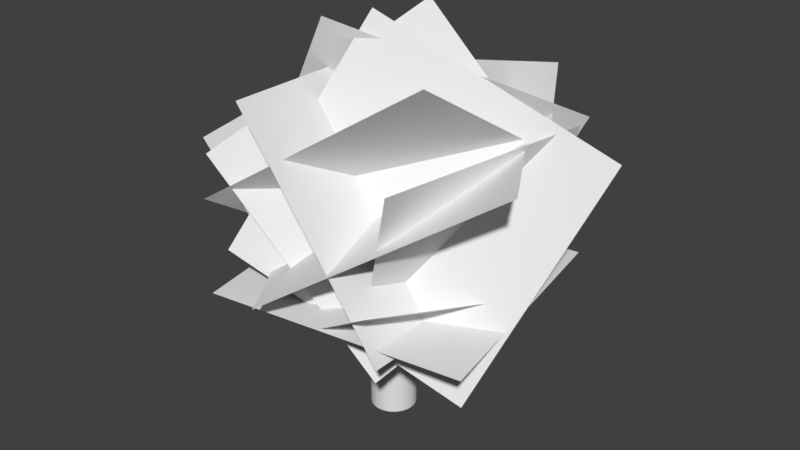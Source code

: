 # Source: Ireland_Maple_Trunk.blend  (saved by Blender 2.78.0; exported with 4.5.12 LTS)
import bpy
from mathutils import Matrix  # noqa: F401  (used for matrix-valued properties, if any)

bpy.ops.wm.read_factory_settings(use_empty=True)
scene = bpy.context.scene
scene.name = 'Scene'

# ---- collections
col_collection_1 = bpy.data.collections.new('Collection 1'); scene.collection.children.link(col_collection_1)

# ---- world
world_world = bpy.data.worlds.new('World'); scene.world = world_world
world_world.color = (0.05088, 0.05088, 0.05088)
world_world.use_sun_shadow = False
world_world.sun_shadow_jitter_overblur = 0.0
world_world.cycles.sampling_method = 'MANUAL'

# ---- meshes
me_plane_010 = bpy.data.meshes.new('Plane.010')
me_plane_010.from_pydata([(-1.0, -1.0, 0.0), (1.0, -1.0, 0.0), (-1.0, 1.0, 0.0), (1.0, 1.0, 0.0)], [], [(0, 1, 3, 2)])
_uv = me_plane_010.uv_layers.new(name='UVMap')
_uv.uv.foreach_set('vector', [0.0001, 9.998e-05, 0.9999, 9.998e-05, 0.9999, 0.9999, 9.998e-05, 0.9999])
me_plane_010.use_remesh_preserve_volume = False
me_plane_010.use_remesh_preserve_attributes = False
me_plane_010.use_mirror_vertex_groups = False
me_plane_010.update()
me_plane_009 = bpy.data.meshes.new('Plane.009')
me_plane_009.from_pydata([(-1.0, -1.0, 0.0), (1.0, -1.0, 0.0), (-1.0, 1.0, 0.0), (1.0, 1.0, 0.0)], [], [(0, 1, 3, 2)])
_uv = me_plane_009.uv_layers.new(name='UVMap')
_uv.uv.foreach_set('vector', [0.0001, 9.998e-05, 0.9999, 9.998e-05, 0.9999, 0.9999, 9.998e-05, 0.9999])
me_plane_009.use_remesh_preserve_volume = False
me_plane_009.use_remesh_preserve_attributes = False
me_plane_009.use_mirror_vertex_groups = False
me_plane_009.update()
me_plane_008 = bpy.data.meshes.new('Plane.008')
me_plane_008.from_pydata([(-1.0, -1.0, 0.0), (1.0, -1.0, 0.0), (-1.0, 1.0, 0.0), (1.0, 1.0, 0.0)], [], [(0, 1, 3, 2)])
_uv = me_plane_008.uv_layers.new(name='UVMap')
_uv.uv.foreach_set('vector', [0.0001, 9.998e-05, 0.9999, 9.998e-05, 0.9999, 0.9999, 9.998e-05, 0.9999])
me_plane_008.use_remesh_preserve_volume = False
me_plane_008.use_remesh_preserve_attributes = False
me_plane_008.use_mirror_vertex_groups = False
me_plane_008.update()
me_plane_007 = bpy.data.meshes.new('Plane.007')
me_plane_007.from_pydata([(-1.0, -1.0, 0.0), (1.0, -1.0, 0.0), (-1.0, 1.0, 0.0), (1.0, 1.0, 0.0)], [], [(0, 1, 3, 2)])
_uv = me_plane_007.uv_layers.new(name='UVMap')
_uv.uv.foreach_set('vector', [0.0001, 9.998e-05, 0.9999, 9.998e-05, 0.9999, 0.9999, 9.998e-05, 0.9999])
me_plane_007.use_remesh_preserve_volume = False
me_plane_007.use_remesh_preserve_attributes = False
me_plane_007.use_mirror_vertex_groups = False
me_plane_007.update()
me_plane_006 = bpy.data.meshes.new('Plane.006')
me_plane_006.from_pydata([(-1.0, -1.0, 0.0), (1.0, -1.0, 0.0), (-1.0, 1.0, 0.0), (1.0, 1.0, 0.0)], [], [(0, 1, 3, 2)])
_uv = me_plane_006.uv_layers.new(name='UVMap')
_uv.uv.foreach_set('vector', [0.0001, 9.998e-05, 0.9999, 9.998e-05, 0.9999, 0.9999, 9.998e-05, 0.9999])
me_plane_006.use_remesh_preserve_volume = False
me_plane_006.use_remesh_preserve_attributes = False
me_plane_006.use_mirror_vertex_groups = False
me_plane_006.update()
me_plane_005 = bpy.data.meshes.new('Plane.005')
me_plane_005.from_pydata([(-1.0, -1.0, 0.0), (1.0, -1.0, 0.0), (-1.0, 1.0, 0.0), (1.0, 1.0, 0.0)], [], [(0, 1, 3, 2)])
_uv = me_plane_005.uv_layers.new(name='UVMap')
_uv.uv.foreach_set('vector', [0.0001, 9.998e-05, 0.9999, 9.998e-05, 0.9999, 0.9999, 9.998e-05, 0.9999])
me_plane_005.use_remesh_preserve_volume = False
me_plane_005.use_remesh_preserve_attributes = False
me_plane_005.use_mirror_vertex_groups = False
me_plane_005.update()
me_plane_004 = bpy.data.meshes.new('Plane.004')
me_plane_004.from_pydata([(-1.0, -1.0, 0.0), (1.0, -1.0, 0.0), (-1.0, 1.0, 0.0), (1.0, 1.0, 0.0)], [], [(0, 1, 3, 2)])
_uv = me_plane_004.uv_layers.new(name='UVMap')
_uv.uv.foreach_set('vector', [0.006421, 0.01228, 0.9936, 0.01228, 0.9936, 0.9994, 0.006421, 0.9994])
me_plane_004.use_remesh_preserve_volume = False
me_plane_004.use_remesh_preserve_attributes = False
me_plane_004.use_mirror_vertex_groups = False
me_plane_004.update()
me_plane_003 = bpy.data.meshes.new('Plane.003')
me_plane_003.from_pydata([(-1.0, -1.0, 0.0), (1.0, -1.0, 0.0), (-1.0, 1.0, 0.0), (1.0, 1.0, 0.0)], [], [(0, 1, 3, 2)])
_uv = me_plane_003.uv_layers.new(name='UVMap')
_uv.uv.foreach_set('vector', [0.0001, 9.998e-05, 0.9999, 9.998e-05, 0.9999, 0.9999, 9.998e-05, 0.9999])
me_plane_003.use_remesh_preserve_volume = False
me_plane_003.use_remesh_preserve_attributes = False
me_plane_003.use_mirror_vertex_groups = False
me_plane_003.update()
me_plane_002 = bpy.data.meshes.new('Plane.002')
me_plane_002.from_pydata([(-1.0, -1.0, 0.0), (1.0, -1.0, 0.0), (-1.0, 1.0, 0.0), (1.0, 1.0, 0.0)], [], [(0, 1, 3, 2)])
_uv = me_plane_002.uv_layers.new(name='UVMap')
_uv.uv.foreach_set('vector', [0.0001, 9.998e-05, 0.9999, 9.998e-05, 0.9999, 0.9999, 9.998e-05, 0.9999])
me_plane_002.use_remesh_preserve_volume = False
me_plane_002.use_remesh_preserve_attributes = False
me_plane_002.use_mirror_vertex_groups = False
me_plane_002.update()
me_plane_001 = bpy.data.meshes.new('Plane.001')
me_plane_001.from_pydata([(-1.0, -1.0, 0.0), (1.0, -1.0, 0.0), (-1.0, 1.0, 0.0), (1.0, 1.0, 0.0)], [], [(0, 1, 3, 2)])
_uv = me_plane_001.uv_layers.new(name='UVMap')
_uv.uv.foreach_set('vector', [0.0001, 9.998e-05, 0.9999, 9.998e-05, 0.9999, 0.9999, 9.998e-05, 0.9999])
me_plane_001.use_remesh_preserve_volume = False
me_plane_001.use_remesh_preserve_attributes = False
me_plane_001.use_mirror_vertex_groups = False
me_plane_001.update()
me_plane = bpy.data.meshes.new('Plane')
me_plane.from_pydata([(-1.0, -1.0, 0.0), (1.0, -1.0, 0.0), (-1.0, 1.0, 0.0), (1.0, 1.0, 0.0)], [], [(0, 1, 3, 2)])
_uv = me_plane.uv_layers.new(name='UVMap')
_uv.uv.foreach_set('vector', [0.0001, 9.998e-05, 0.9999, 9.998e-05, 0.9999, 0.9999, 9.998e-05, 0.9999])
me_plane.use_remesh_preserve_volume = False
me_plane.use_remesh_preserve_attributes = False
me_plane.use_mirror_vertex_groups = False
me_plane.update()
me_cylinder = bpy.data.meshes.new('Cylinder')
me_cylinder.from_pydata([(0.06496, 0.5718, 0.7508), (0.06496, 0.5718, 3.219), (0.1475, 0.5637, 0.7508), (0.1475, 0.5637, 3.219), (0.2269, 0.5396, 0.7508), (0.2269, 0.5396, 3.219), (0.3, 0.5005, 0.7508), (0.3, 0.5005, 3.219), (0.3641, 0.4479, 0.7508), (0.3641, 0.4479, 3.219), (0.4167, 0.3838, 0.7508), (0.4167, 0.3838, 3.219), (0.4558, 0.3107, 0.7508), (0.4558, 0.3107, 3.219), (0.4799, 0.2313, 0.7508), (0.4799, 0.2313, 3.219), (0.488, 0.1488, 0.7508), (0.488, 0.1488, 3.219), (0.4799, 0.06623, 0.7508), (0.4799, 0.06623, 3.219), (0.4558, -0.01314, 0.7508), (0.4558, -0.01314, 3.219), (0.4167, -0.08628, 0.7508), (0.4167, -0.08628, 3.219), (0.3641, -0.1504, 0.7508), (0.3641, -0.1504, 3.219), (0.3, -0.203, 0.7508), (0.3, -0.203, 3.219), (0.2269, -0.2421, 0.7508), (0.2269, -0.2421, 3.219), (0.1475, -0.2662, 0.7508), (0.1475, -0.2662, 3.219), (0.06496, -0.2743, 0.7508), (0.06496, -0.2743, 3.219), (-0.01757, -0.2662, 0.7508), (-0.01757, -0.2662, 3.219), (-0.09694, -0.2421, 0.7508), (-0.09694, -0.2421, 3.219), (-0.1701, -0.203, 0.7508), (-0.1701, -0.203, 3.219), (-0.2342, -0.1504, 0.7508), (-0.2342, -0.1504, 3.219), (-0.2868, -0.08628, 0.7508), (-0.2868, -0.08628, 3.219), (-0.3259, -0.01314, 0.7508), (-0.3259, -0.01314, 3.219), (-0.35, 0.06623, 0.7508), (-0.35, 0.06623, 3.219), (-0.3581, 0.1488, 0.7508), (-0.3581, 0.1488, 3.219), (-0.35, 0.2313, 0.7508), (-0.35, 0.2313, 3.219), (-0.3259, 0.3107, 0.7508), (-0.3259, 0.3107, 3.219), (-0.2868, 0.3838, 0.7508), (-0.2868, 0.3838, 3.219), (-0.2342, 0.4479, 0.7508), (-0.2342, 0.4479, 3.219), (-0.1701, 0.5005, 0.7508), (-0.1701, 0.5005, 3.219), (-0.09694, 0.5396, 0.7508), (-0.09694, 0.5396, 3.219), (-0.01757, 0.5637, 0.7508), (-0.01757, 0.5637, 3.219), (0.06496, 0.5718, -0.0953), (0.1475, 0.5637, -0.0953), (0.2269, 0.5396, -0.0953), (0.3, 0.5005, -0.0953), (0.3641, 0.4479, -0.0953), (0.4167, 0.3838, -0.0953), (0.4558, 0.3107, -0.0953), (0.4799, 0.2313, -0.0953), (0.488, 0.1488, -0.0953), (0.4799, 0.06623, -0.0953), (0.4558, -0.01314, -0.0953), (0.4167, -0.08628, -0.0953), (0.3641, -0.1504, -0.0953), (0.3, -0.203, -0.0953), (0.2269, -0.2421, -0.0953), (0.1475, -0.2662, -0.0953), (0.06496, -0.2743, -0.0953), (-0.01757, -0.2662, -0.0953), (-0.09694, -0.2421, -0.0953), (-0.1701, -0.203, -0.0953), (-0.2342, -0.1504, -0.0953), (-0.2868, -0.08628, -0.0953), (-0.3259, -0.01314, -0.0953), (-0.35, 0.06623, -0.0953), (-0.3581, 0.1488, -0.0953), (-0.35, 0.2313, -0.0953), (-0.3259, 0.3107, -0.0953), (-0.2868, 0.3838, -0.0953), (-0.2342, 0.4479, -0.0953), (-0.1701, 0.5005, -0.0953), (-0.09694, 0.5396, -0.0953), (-0.01757, 0.5637, -0.0953), (0.06496, 0.816, 2.914), (0.06496, 2.083, 3.564), (0.1126, 0.8139, 2.918), (0.1126, 2.081, 3.569), (0.1584, 0.8075, 2.93), (0.1584, 2.075, 3.581), (0.2006, 0.7972, 2.95), (0.2006, 2.065, 3.601), (0.2376, 0.7833, 2.977), (0.2376, 2.051, 3.628), (0.268, 0.7664, 3.01), (0.268, 2.034, 3.661), (0.2906, 0.7472, 3.048), (0.2906, 2.014, 3.699), (0.3045, 0.7262, 3.089), (0.3045, 1.994, 3.739), (0.3091, 0.7045, 3.131), (0.3091, 1.972, 3.782), (0.3045, 0.6827, 3.173), (0.3045, 1.95, 3.824), (0.2906, 0.6618, 3.214), (0.2906, 1.929, 3.865), (0.268, 0.6425, 3.252), (0.268, 1.91, 3.902), (0.2376, 0.6256, 3.285), (0.2376, 1.893, 3.935), (0.2006, 0.6117, 3.312), (0.2006, 1.879, 3.962), (0.1584, 0.6014, 3.332), (0.1584, 1.869, 3.982), (0.1126, 0.5951, 3.344), (0.1126, 1.862, 3.995), (0.06496, 0.5929, 3.348), (0.06496, 1.86, 3.999), (0.01732, 0.5951, 3.344), (0.01732, 1.862, 3.995), (-0.02848, 0.6014, 3.332), (-0.02848, 1.869, 3.982), (-0.0707, 0.6117, 3.312), (-0.0707, 1.879, 3.962), (-0.1077, 0.6256, 3.285), (-0.1077, 1.893, 3.935), (-0.1381, 0.6425, 3.252), (-0.1381, 1.91, 3.902), (-0.1606, 0.6618, 3.214), (-0.1606, 1.929, 3.865), (-0.1745, 0.6827, 3.173), (-0.1745, 1.95, 3.824), (-0.1792, 0.7045, 3.131), (-0.1792, 1.972, 3.782), (-0.1745, 0.7262, 3.089), (-0.1745, 1.994, 3.739), (-0.1606, 0.7472, 3.048), (-0.1606, 2.014, 3.699), (-0.1381, 0.7664, 3.01), (-0.1381, 2.034, 3.661), (-0.1077, 0.7833, 2.977), (-0.1077, 2.051, 3.628), (-0.0707, 0.7972, 2.95), (-0.0707, 2.065, 3.601), (-0.02848, 0.8075, 2.93), (-0.02848, 2.075, 3.581), (0.01732, 0.8139, 2.918), (0.01732, 2.081, 3.569), (0.06496, 0.3816, 2.691), (0.1126, 0.3794, 2.695), (0.1584, 0.3731, 2.707), (0.2006, 0.3628, 2.727), (0.2376, 0.3489, 2.754), (0.268, 0.332, 2.787), (0.2906, 0.3127, 2.825), (0.3045, 0.2918, 2.865), (0.3091, 0.27, 2.908), (0.3045, 0.2483, 2.95), (0.2906, 0.2273, 2.991), (0.268, 0.2081, 3.029), (0.2376, 0.1912, 3.061), (0.2006, 0.1773, 3.088), (0.1584, 0.167, 3.109), (0.1126, 0.1606, 3.121), (0.06496, 0.1585, 3.125), (0.01732, 0.1606, 3.121), (-0.02848, 0.167, 3.109), (-0.0707, 0.1773, 3.088), (-0.1077, 0.1912, 3.061), (-0.1381, 0.2081, 3.029), (-0.1606, 0.2273, 2.991), (-0.1745, 0.2483, 2.95), (-0.1792, 0.27, 2.908), (-0.1745, 0.2918, 2.865), (-0.1606, 0.3127, 2.825), (-0.1381, 0.332, 2.787), (-0.1077, 0.3489, 2.754), (-0.0707, 0.3628, 2.727), (-0.02848, 0.3731, 2.707), (0.01732, 0.3794, 2.695), (0.4322, 1.765, 3.61), (1.065, 1.899, 3.942), (0.4362, 1.741, 3.612), (1.069, 1.875, 3.944), (0.4378, 1.718, 3.618), (1.071, 1.852, 3.95), (0.4371, 1.696, 3.628), (1.07, 1.829, 3.961), (0.4341, 1.676, 3.642), (1.067, 1.81, 3.975), (0.4289, 1.659, 3.659), (1.062, 1.793, 3.991), (0.4216, 1.645, 3.678), (1.055, 1.779, 4.011), (0.4126, 1.636, 3.699), (1.046, 1.77, 4.031), (0.4023, 1.632, 3.721), (1.035, 1.765, 4.053), (0.3909, 1.632, 3.742), (1.024, 1.766, 4.075), (0.379, 1.636, 3.763), (1.012, 1.77, 4.095), (0.367, 1.646, 3.782), (1.0, 1.779, 4.115), (0.3553, 1.659, 3.799), (0.9885, 1.793, 4.131), (0.3445, 1.676, 3.813), (0.9776, 1.81, 4.145), (0.3349, 1.696, 3.823), (0.968, 1.83, 4.155), (0.3268, 1.718, 3.829), (0.96, 1.852, 4.162), (0.3207, 1.742, 3.832), (0.9539, 1.876, 4.164), (0.3168, 1.766, 3.829), (0.95, 1.9, 4.162), (0.3151, 1.789, 3.823), (0.9483, 1.923, 4.155), (0.3158, 1.812, 3.813), (0.949, 1.945, 4.145), (0.3188, 1.831, 3.799), (0.952, 1.965, 4.131), (0.3241, 1.848, 3.782), (0.9572, 1.982, 4.115), (0.3313, 1.862, 3.763), (0.9645, 1.996, 4.095), (0.3403, 1.871, 3.742), (0.9735, 2.005, 4.075), (0.3507, 1.876, 3.721), (0.9838, 2.009, 4.053), (0.362, 1.876, 3.699), (0.9952, 2.009, 4.031), (0.374, 1.871, 3.678), (1.007, 2.005, 4.011), (0.386, 1.862, 3.659), (1.019, 1.995, 3.991), (0.3976, 1.848, 3.642), (1.031, 1.982, 3.975), (0.4085, 1.831, 3.628), (1.042, 1.965, 3.961), (0.4181, 1.811, 3.618), (1.051, 1.945, 3.95), (0.4261, 1.789, 3.612), (1.059, 1.923, 3.944), (0.2151, 1.719, 3.496), (0.2191, 1.695, 3.498), (0.2208, 1.672, 3.504), (0.2201, 1.65, 3.515), (0.2171, 1.63, 3.528), (0.2118, 1.613, 3.545), (0.2046, 1.599, 3.564), (0.1956, 1.59, 3.585), (0.1852, 1.586, 3.607), (0.1738, 1.586, 3.628), (0.1619, 1.59, 3.649), (0.1499, 1.6, 3.668), (0.1383, 1.613, 3.685), (0.1274, 1.63, 3.699), (0.1178, 1.65, 3.709), (0.1098, 1.672, 3.716), (0.1037, 1.696, 3.718), (0.09973, 1.72, 3.716), (0.09806, 1.743, 3.709), (0.09875, 1.766, 3.699), (0.1018, 1.786, 3.685), (0.107, 1.803, 3.668), (0.1143, 1.816, 3.649), (0.1232, 1.825, 3.628), (0.1336, 1.83, 3.607), (0.145, 1.83, 3.585), (0.1569, 1.825, 3.564), (0.1689, 1.816, 3.545), (0.1806, 1.802, 3.528), (0.1914, 1.785, 3.515), (0.201, 1.765, 3.504), (0.209, 1.743, 3.498), (0.3608, -0.4409, 2.0), (0.9759, -1.117, 2.469), (0.3344, -0.4628, 2.003), (0.9495, -1.139, 2.472), (0.3069, -0.4817, 2.012), (0.922, -1.157, 2.481), (0.2794, -0.4967, 2.026), (0.8945, -1.172, 2.495), (0.2529, -0.5072, 2.046), (0.868, -1.183, 2.515), (0.2285, -0.513, 2.069), (0.8436, -1.189, 2.538), (0.2071, -0.5136, 2.096), (0.8222, -1.189, 2.566), (0.1896, -0.5092, 2.126), (0.8046, -1.185, 2.595), (0.1765, -0.4999, 2.156), (0.7916, -1.176, 2.625), (0.1684, -0.486, 2.187), (0.7835, -1.162, 2.656), (0.1657, -0.4681, 2.216), (0.7808, -1.144, 2.685), (0.1684, -0.4469, 2.243), (0.7834, -1.123, 2.712), (0.1764, -0.4231, 2.267), (0.7914, -1.099, 2.736), (0.1893, -0.3978, 2.287), (0.8044, -1.073, 2.756), (0.2069, -0.3718, 2.301), (0.8219, -1.047, 2.77), (0.2282, -0.3462, 2.31), (0.8433, -1.022, 2.779), (0.2526, -0.3219, 2.313), (0.8676, -0.9976, 2.782), (0.279, -0.2999, 2.31), (0.8941, -0.9756, 2.779), (0.3065, -0.2811, 2.301), (0.9216, -0.9568, 2.77), (0.334, -0.2661, 2.287), (0.9491, -0.9418, 2.756), (0.3605, -0.2555, 2.267), (0.9755, -0.9312, 2.736), (0.3849, -0.2498, 2.243), (0.9999, -0.9255, 2.712), (0.4063, -0.2491, 2.216), (1.021, -0.9248, 2.685), (0.4238, -0.2535, 2.187), (1.039, -0.9292, 2.656), (0.4369, -0.2629, 2.156), (1.052, -0.9385, 2.625), (0.4449, -0.2768, 2.126), (1.06, -0.9524, 2.595), (0.4477, -0.2947, 2.096), (1.063, -0.9703, 2.566), (0.445, -0.3159, 2.069), (1.06, -0.9916, 2.538), (0.437, -0.3396, 2.046), (1.052, -1.015, 2.515), (0.424, -0.365, 2.026), (1.039, -1.041, 2.495), (0.4065, -0.391, 2.012), (1.022, -1.067, 2.481), (0.3852, -0.4166, 2.003), (1.0, -1.092, 2.472), (0.15, -0.2092, 1.839), (0.1235, -0.2312, 1.842), (0.09603, -0.2501, 1.851), (0.06852, -0.265, 1.865), (0.04206, -0.2756, 1.885), (0.01766, -0.2813, 1.908), (-0.003727, -0.282, 1.936), (-0.02129, -0.2776, 1.965), (-0.03435, -0.2683, 1.995), (-0.04241, -0.2544, 2.026), (-0.04516, -0.2365, 2.055), (-0.04249, -0.2153, 2.082), (-0.0345, -0.1915, 2.106), (-0.02151, -0.1662, 2.126), (-0.004, -0.1402, 2.14), (0.01734, -0.1146, 2.149), (0.0417, -0.09029, 2.152), (0.06814, -0.06831, 2.149), (0.09564, -0.04946, 2.14), (0.1232, -0.03447, 2.126), (0.1496, -0.02391, 2.106), (0.174, -0.01818, 2.082), (0.1954, -0.01751, 2.055), (0.213, -0.02192, 2.026), (0.226, -0.03125, 1.995), (0.2341, -0.04512, 1.965), (0.2368, -0.06302, 1.936), (0.2342, -0.08426, 1.908), (0.2262, -0.108, 1.885), (0.2132, -0.1334, 1.865), (0.1957, -0.1593, 1.851), (0.1743, -0.185, 1.842), (-0.3095, -0.278, 3.485), (-0.6915, -1.179, 3.798), (-0.2777, -0.2912, 3.486), (-0.6596, -1.192, 3.799), (-0.247, -0.3061, 3.48), (-0.629, -1.207, 3.793), (-0.2189, -0.3222, 3.468), (-0.6008, -1.223, 3.781), (-0.1942, -0.3388, 3.451), (-0.5761, -1.239, 3.764), (-0.174, -0.3552, 3.428), (-0.5559, -1.256, 3.741), (-0.159, -0.3709, 3.401), (-0.541, -1.272, 3.714), (-0.1499, -0.3852, 3.371), (-0.5318, -1.286, 3.684), (-0.1469, -0.3976, 3.339), (-0.5289, -1.298, 3.652), (-0.1502, -0.4076, 3.306), (-0.5322, -1.308, 3.619), (-0.1597, -0.4148, 3.274), (-0.5416, -1.316, 3.587), (-0.1749, -0.419, 3.243), (-0.5569, -1.32, 3.556), (-0.1954, -0.42, 3.216), (-0.5773, -1.321, 3.528), (-0.2203, -0.4177, 3.192), (-0.6022, -1.318, 3.505), (-0.2486, -0.4123, 3.173), (-0.6305, -1.313, 3.486), (-0.2793, -0.4039, 3.159), (-0.6612, -1.305, 3.472), (-0.3112, -0.3929, 3.152), (-0.6931, -1.294, 3.465), (-0.3431, -0.3797, 3.151), (-0.725, -1.28, 3.464), (-0.3737, -0.3648, 3.157), (-0.7556, -1.265, 3.47), (-0.4018, -0.3487, 3.169), (-0.7838, -1.249, 3.482), (-0.4265, -0.3321, 3.186), (-0.8084, -1.233, 3.499), (-0.4467, -0.3157, 3.209), (-0.8286, -1.216, 3.522), (-0.4617, -0.3, 3.236), (-0.8436, -1.201, 3.549), (-0.4708, -0.2857, 3.266), (-0.8527, -1.186, 3.579), (-0.4738, -0.2733, 3.298), (-0.8557, -1.174, 3.611), (-0.4705, -0.2633, 3.331), (-0.8524, -1.164, 3.644), (-0.461, -0.2561, 3.363), (-0.843, -1.157, 3.676), (-0.4458, -0.2519, 3.394), (-0.8277, -1.153, 3.707), (-0.4253, -0.2509, 3.422), (-0.8073, -1.152, 3.735), (-0.4005, -0.2532, 3.446), (-0.7824, -1.154, 3.758), (-0.3721, -0.2586, 3.465), (-0.7541, -1.159, 3.777), (-0.3414, -0.267, 3.478), (-0.7234, -1.168, 3.791), (-0.1786, 0.03077, 3.378), (-0.1467, 0.01754, 3.379), (-0.1161, 0.002616, 3.373), (-0.08794, -0.01344, 3.361), (-0.06328, -0.03, 3.344), (-0.04308, -0.04643, 3.321), (-0.02812, -0.0621, 3.294), (-0.01898, -0.07642, 3.264), (-0.016, -0.08882, 3.232), (-0.0193, -0.09884, 3.199), (-0.02876, -0.1061, 3.167), (-0.044, -0.1103, 3.136), (-0.06446, -0.1113, 3.108), (-0.08932, -0.109, 3.085), (-0.1177, -0.1035, 3.066), (-0.1484, -0.09516, 3.052), (-0.1803, -0.08415, 3.045), (-0.2121, -0.07092, 3.044), (-0.2427, -0.05599, 3.05), (-0.2709, -0.03994, 3.062), (-0.2956, -0.02338, 3.079), (-0.3158, -0.006949, 3.102), (-0.3307, 0.008726, 3.129), (-0.3399, 0.02304, 3.159), (-0.3429, 0.03544, 3.191), (-0.3396, 0.04546, 3.224), (-0.3301, 0.0527, 3.256), (-0.3148, 0.05689, 3.287), (-0.2944, 0.05787, 3.314), (-0.2695, 0.0556, 3.338), (-0.2412, 0.05017, 3.357), (-0.2105, 0.04178, 3.371), (0.1475, 0.5637, 4.333), (0.06496, 0.5718, 4.333), (0.2269, 0.5396, 4.333), (0.3, 0.5005, 4.333), (0.3641, 0.4479, 4.333), (0.4167, 0.3838, 4.333), (0.4558, 0.3107, 4.333), (0.4799, 0.2313, 4.333), (0.488, 0.1488, 4.333), (0.4799, 0.06623, 4.333), (0.4558, -0.01314, 4.333), (0.4167, -0.08628, 4.333), (0.3641, -0.1504, 4.333), (0.3, -0.203, 4.333), (0.2269, -0.2421, 4.333), (0.1475, -0.2662, 4.333), (0.06496, -0.2743, 4.333), (-0.01758, -0.2662, 4.333), (-0.09694, -0.2421, 4.333), (-0.1701, -0.203, 4.333), (-0.2342, -0.1504, 4.333), (-0.2868, -0.08628, 4.333), (-0.3259, -0.01314, 4.333), (-0.35, 0.06623, 4.333), (-0.3581, 0.1488, 4.333), (-0.35, 0.2313, 4.333), (-0.3259, 0.3107, 4.333), (-0.2868, 0.3838, 4.333), (-0.2342, 0.4479, 4.333), (-0.1701, 0.5005, 4.333), (-0.09694, 0.5396, 4.333), (-0.01757, 0.5637, 4.333)], [], [(0, 1, 3, 2), (2, 3, 5, 4), (4, 5, 7, 6), (6, 7, 9, 8), (8, 9, 11, 10), (10, 11, 13, 12), (12, 13, 15, 14), (14, 15, 17, 16), (16, 17, 19, 18), (18, 19, 21, 20), (20, 21, 23, 22), (22, 23, 25, 24), (24, 25, 27, 26), (26, 27, 29, 28), (28, 29, 31, 30), (30, 31, 33, 32), (32, 33, 35, 34), (34, 35, 37, 36), (36, 37, 39, 38), (38, 39, 41, 40), (40, 41, 43, 42), (42, 43, 45, 44), (44, 45, 47, 46), (46, 47, 49, 48), (48, 49, 51, 50), (50, 51, 53, 52), (52, 53, 55, 54), (54, 55, 57, 56), (56, 57, 59, 58), (58, 59, 61, 60), (5, 3, 480, 482), (60, 61, 63, 62), (62, 63, 1, 0), (12, 14, 71, 70), (64, 65, 66, 67, 68, 69, 70, 71, 72, 73, 74, 75, 76, 77, 78, 79, 80, 81, 82, 83, 84, 85, 86, 87, 88, 89, 90, 91, 92, 93, 94, 95), (30, 32, 80, 79), (48, 50, 89, 88), (4, 6, 67, 66), (22, 24, 76, 75), (40, 42, 85, 84), (58, 60, 94, 93), (14, 16, 72, 71), (32, 34, 81, 80), (50, 52, 90, 89), (6, 8, 68, 67), (24, 26, 77, 76), (42, 44, 86, 85), (60, 62, 95, 94), (16, 18, 73, 72), (34, 36, 82, 81), (52, 54, 91, 90), (8, 10, 69, 68), (26, 28, 78, 77), (44, 46, 87, 86), (0, 2, 65, 64), (62, 0, 64, 95), (18, 20, 74, 73), (36, 38, 83, 82), (54, 56, 92, 91), (10, 12, 70, 69), (28, 30, 79, 78), (46, 48, 88, 87), (2, 4, 66, 65), (20, 22, 75, 74), (38, 40, 84, 83), (56, 58, 93, 92), (96, 97, 99, 98), (98, 99, 101, 100), (100, 101, 103, 102), (102, 103, 105, 104), (104, 105, 107, 106), (106, 107, 109, 108), (108, 109, 111, 110), (110, 111, 113, 112), (112, 113, 115, 114), (114, 115, 117, 116), (116, 117, 119, 118), (118, 119, 121, 120), (120, 121, 123, 122), (122, 123, 125, 124), (124, 125, 127, 126), (126, 127, 129, 128), (128, 129, 131, 130), (130, 131, 133, 132), (132, 133, 135, 134), (134, 135, 137, 136), (136, 137, 139, 138), (138, 139, 141, 140), (140, 141, 143, 142), (142, 143, 145, 144), (144, 145, 147, 146), (146, 147, 149, 148), (148, 149, 151, 150), (150, 151, 153, 152), (152, 153, 155, 154), (154, 155, 157, 156), (99, 97, 159, 157, 155, 153, 151, 149, 147, 145, 143, 141, 139, 137, 135, 133, 131, 129, 127, 125, 123, 121, 119, 117, 115, 113, 111, 109, 107, 105, 103, 101), (156, 157, 159, 158), (158, 159, 97, 96), (108, 110, 167, 166), (160, 161, 162, 163, 164, 165, 166, 167, 168, 169, 170, 171, 172, 173, 174, 175, 176, 177, 178, 179, 180, 181, 182, 183, 184, 185, 186, 187, 188, 189, 190, 191), (126, 128, 176, 175), (144, 146, 185, 184), (100, 102, 163, 162), (118, 120, 172, 171), (136, 138, 181, 180), (154, 156, 190, 189), (110, 112, 168, 167), (128, 130, 177, 176), (146, 148, 186, 185), (102, 104, 164, 163), (120, 122, 173, 172), (138, 140, 182, 181), (156, 158, 191, 190), (112, 114, 169, 168), (130, 132, 178, 177), (148, 150, 187, 186), (104, 106, 165, 164), (122, 124, 174, 173), (140, 142, 183, 182), (96, 98, 161, 160), (158, 96, 160, 191), (114, 116, 170, 169), (132, 134, 179, 178), (150, 152, 188, 187), (106, 108, 166, 165), (124, 126, 175, 174), (142, 144, 184, 183), (98, 100, 162, 161), (116, 118, 171, 170), (134, 136, 180, 179), (152, 154, 189, 188), (192, 193, 195, 194), (194, 195, 197, 196), (196, 197, 199, 198), (198, 199, 201, 200), (200, 201, 203, 202), (202, 203, 205, 204), (204, 205, 207, 206), (206, 207, 209, 208), (208, 209, 211, 210), (210, 211, 213, 212), (212, 213, 215, 214), (214, 215, 217, 216), (216, 217, 219, 218), (218, 219, 221, 220), (220, 221, 223, 222), (222, 223, 225, 224), (224, 225, 227, 226), (226, 227, 229, 228), (228, 229, 231, 230), (230, 231, 233, 232), (232, 233, 235, 234), (234, 235, 237, 236), (236, 237, 239, 238), (238, 239, 241, 240), (240, 241, 243, 242), (242, 243, 245, 244), (244, 245, 247, 246), (246, 247, 249, 248), (248, 249, 251, 250), (250, 251, 253, 252), (195, 193, 255, 253, 251, 249, 247, 245, 243, 241, 239, 237, 235, 233, 231, 229, 227, 225, 223, 221, 219, 217, 215, 213, 211, 209, 207, 205, 203, 201, 199, 197), (252, 253, 255, 254), (254, 255, 193, 192), (204, 206, 263, 262), (256, 257, 258, 259, 260, 261, 262, 263, 264, 265, 266, 267, 268, 269, 270, 271, 272, 273, 274, 275, 276, 277, 278, 279, 280, 281, 282, 283, 284, 285, 286, 287), (222, 224, 272, 271), (240, 242, 281, 280), (196, 198, 259, 258), (214, 216, 268, 267), (232, 234, 277, 276), (250, 252, 286, 285), (206, 208, 264, 263), (224, 226, 273, 272), (242, 244, 282, 281), (198, 200, 260, 259), (216, 218, 269, 268), (234, 236, 278, 277), (252, 254, 287, 286), (208, 210, 265, 264), (226, 228, 274, 273), (244, 246, 283, 282), (200, 202, 261, 260), (218, 220, 270, 269), (236, 238, 279, 278), (192, 194, 257, 256), (254, 192, 256, 287), (210, 212, 266, 265), (228, 230, 275, 274), (246, 248, 284, 283), (202, 204, 262, 261), (220, 222, 271, 270), (238, 240, 280, 279), (194, 196, 258, 257), (212, 214, 267, 266), (230, 232, 276, 275), (248, 250, 285, 284), (288, 289, 291, 290), (290, 291, 293, 292), (292, 293, 295, 294), (294, 295, 297, 296), (296, 297, 299, 298), (298, 299, 301, 300), (300, 301, 303, 302), (302, 303, 305, 304), (304, 305, 307, 306), (306, 307, 309, 308), (308, 309, 311, 310), (310, 311, 313, 312), (312, 313, 315, 314), (314, 315, 317, 316), (316, 317, 319, 318), (318, 319, 321, 320), (320, 321, 323, 322), (322, 323, 325, 324), (324, 325, 327, 326), (326, 327, 329, 328), (328, 329, 331, 330), (330, 331, 333, 332), (332, 333, 335, 334), (334, 335, 337, 336), (336, 337, 339, 338), (338, 339, 341, 340), (340, 341, 343, 342), (342, 343, 345, 344), (344, 345, 347, 346), (346, 347, 349, 348), (291, 289, 351, 349, 347, 345, 343, 341, 339, 337, 335, 333, 331, 329, 327, 325, 323, 321, 319, 317, 315, 313, 311, 309, 307, 305, 303, 301, 299, 297, 295, 293), (348, 349, 351, 350), (350, 351, 289, 288), (300, 302, 359, 358), (352, 353, 354, 355, 356, 357, 358, 359, 360, 361, 362, 363, 364, 365, 366, 367, 368, 369, 370, 371, 372, 373, 374, 375, 376, 377, 378, 379, 380, 381, 382, 383), (318, 320, 368, 367), (336, 338, 377, 376), (292, 294, 355, 354), (310, 312, 364, 363), (328, 330, 373, 372), (346, 348, 382, 381), (302, 304, 360, 359), (320, 322, 369, 368), (338, 340, 378, 377), (294, 296, 356, 355), (312, 314, 365, 364), (330, 332, 374, 373), (348, 350, 383, 382), (304, 306, 361, 360), (322, 324, 370, 369), (340, 342, 379, 378), (296, 298, 357, 356), (314, 316, 366, 365), (332, 334, 375, 374), (288, 290, 353, 352), (350, 288, 352, 383), (306, 308, 362, 361), (324, 326, 371, 370), (342, 344, 380, 379), (298, 300, 358, 357), (316, 318, 367, 366), (334, 336, 376, 375), (290, 292, 354, 353), (308, 310, 363, 362), (326, 328, 372, 371), (344, 346, 381, 380), (384, 385, 387, 386), (386, 387, 389, 388), (388, 389, 391, 390), (390, 391, 393, 392), (392, 393, 395, 394), (394, 395, 397, 396), (396, 397, 399, 398), (398, 399, 401, 400), (400, 401, 403, 402), (402, 403, 405, 404), (404, 405, 407, 406), (406, 407, 409, 408), (408, 409, 411, 410), (410, 411, 413, 412), (412, 413, 415, 414), (414, 415, 417, 416), (416, 417, 419, 418), (418, 419, 421, 420), (420, 421, 423, 422), (422, 423, 425, 424), (424, 425, 427, 426), (426, 427, 429, 428), (428, 429, 431, 430), (430, 431, 433, 432), (432, 433, 435, 434), (434, 435, 437, 436), (436, 437, 439, 438), (438, 439, 441, 440), (440, 441, 443, 442), (442, 443, 445, 444), (387, 385, 447, 445, 443, 441, 439, 437, 435, 433, 431, 429, 427, 425, 423, 421, 419, 417, 415, 413, 411, 409, 407, 405, 403, 401, 399, 397, 395, 393, 391, 389), (444, 445, 447, 446), (446, 447, 385, 384), (396, 398, 455, 454), (448, 449, 450, 451, 452, 453, 454, 455, 456, 457, 458, 459, 460, 461, 462, 463, 464, 465, 466, 467, 468, 469, 470, 471, 472, 473, 474, 475, 476, 477, 478, 479), (414, 416, 464, 463), (432, 434, 473, 472), (388, 390, 451, 450), (406, 408, 460, 459), (424, 426, 469, 468), (442, 444, 478, 477), (398, 400, 456, 455), (416, 418, 465, 464), (434, 436, 474, 473), (390, 392, 452, 451), (408, 410, 461, 460), (426, 428, 470, 469), (444, 446, 479, 478), (400, 402, 457, 456), (418, 420, 466, 465), (436, 438, 475, 474), (392, 394, 453, 452), (410, 412, 462, 461), (428, 430, 471, 470), (384, 386, 449, 448), (446, 384, 448, 479), (402, 404, 458, 457), (420, 422, 467, 466), (438, 440, 476, 475), (394, 396, 454, 453), (412, 414, 463, 462), (430, 432, 472, 471), (386, 388, 450, 449), (404, 406, 459, 458), (422, 424, 468, 467), (440, 442, 477, 476), (480, 481, 511, 510, 509, 508, 507, 506, 505, 504, 503, 502, 501, 500, 499, 498, 497, 496, 495, 494, 493, 492, 491, 490, 489, 488, 487, 486, 485, 484, 483, 482), (23, 21, 490, 491), (41, 39, 499, 500), (59, 57, 508, 509), (15, 13, 486, 487), (33, 31, 495, 496), (51, 49, 504, 505), (7, 5, 482, 483), (25, 23, 491, 492), (43, 41, 500, 501), (61, 59, 509, 510), (17, 15, 487, 488), (35, 33, 496, 497), (53, 51, 505, 506), (9, 7, 483, 484), (27, 25, 492, 493), (45, 43, 501, 502), (63, 61, 510, 511), (19, 17, 488, 489), (37, 35, 497, 498), (55, 53, 506, 507), (11, 9, 484, 485), (29, 27, 493, 494), (47, 45, 502, 503), (3, 1, 481, 480), (1, 63, 511, 481), (21, 19, 489, 490), (39, 37, 498, 499), (57, 55, 507, 508), (13, 11, 485, 486), (31, 29, 494, 495), (49, 47, 503, 504)])
_uv = me_cylinder.uv_layers.new(name='UVMap')
_uv.uv.foreach_set('vector', [0.738, 0.4846, 0.7295, 0.4846, 0.7295, 0.4761, 0.738, 0.4761, 0.738, 0.4846, 0.7295, 0.4846, 0.7295, 0.4761, 0.738, 0.4761, 0.738, 0.4846, 0.7295, 0.4846, 0.7295, 0.4761, 0.738, 0.4761, 0.738, 0.4846, 0.7295, 0.4846, 0.7295, 0.4761, 0.738, 0.4761, 0.738, 0.4846, 0.7295, 0.4846, 0.7295, 0.4761, 0.738, 0.4761, 0.738, 0.4846, 0.7295, 0.4846, 0.7295, 0.4761, 0.738, 0.4761, 0.738, 0.4846, 0.7295, 0.4846, 0.7295, 0.4761, 0.738, 0.4761, 0.738, 0.4846, 0.7295, 0.4846, 0.7295, 0.4761, 0.738, 0.4761, 0.738, 0.4846, 0.7295, 0.4846, 0.7295, 0.4761, 0.738, 0.4761, 0.738, 0.4846, 0.7295, 0.4846, 0.7295, 0.4761, 0.738, 0.4761, 0.738, 0.4846, 0.7295, 0.4846, 0.7295, 0.4761, 0.738, 0.4761, 0.738, 0.4846, 0.7295, 0.4846, 0.7295, 0.4761, 0.738, 0.4761, 0.738, 0.4846, 0.7295, 0.4846, 0.7295, 0.4761, 0.738, 0.4761, 0.738, 0.4846, 0.7295, 0.4846, 0.7295, 0.4761, 0.738, 0.4761, 0.738, 0.4846, 0.7295, 0.4846, 0.7295, 0.4761, 0.738, 0.4761, 0.738, 0.4846, 0.7295, 0.4846, 0.7295, 0.4761, 0.738, 0.4761, 0.738, 0.4846, 0.7295, 0.4846, 0.7295, 0.4761, 0.738, 0.4761, 0.738, 0.4846, 0.7295, 0.4846, 0.7295, 0.4761, 0.738, 0.4761, 0.738, 0.4846, 0.7295, 0.4846, 0.7295, 0.4761, 0.738, 0.4761, 0.738, 0.4846, 0.7295, 0.4846, 0.7295, 0.4761, 0.738, 0.4761, 0.738, 0.4846, 0.7295, 0.4846, 0.7295, 0.4761, 0.738, 0.4761, 0.738, 0.4846, 0.7295, 0.4846, 0.7295, 0.4761, 0.738, 0.4761, 0.738, 0.4846, 0.7295, 0.4846, 0.7295, 0.4761, 0.738, 0.4761, 0.738, 0.4846, 0.7295, 0.4846, 0.7295, 0.4761, 0.738, 0.4761, 0.738, 0.4846, 0.7295, 0.4846, 0.7295, 0.4761, 0.738, 0.4761, 0.738, 0.4846, 0.7295, 0.4846, 0.7295, 0.4761, 0.738, 0.4761, 0.738, 0.4846, 0.7295, 0.4846, 0.7295, 0.4761, 0.738, 0.4761, 0.738, 0.4846, 0.7295, 0.4846, 0.7295, 0.4761, 0.738, 0.4761, 0.738, 0.4846, 0.7295, 0.4846, 0.7295, 0.4761, 0.738, 0.4761, 0.738, 0.4846, 0.7295, 0.4846, 0.7295, 0.4761, 0.738, 0.4761, 0.7295, 0.4761, 0.7295, 0.4846, 0.7295, 0.4846, 0.7295, 0.4761, 0.738, 0.4846, 0.7295, 0.4846, 0.7295, 0.4761, 0.738, 0.4761, 0.738, 0.4846, 0.7295, 0.4846, 0.7295, 0.4761, 0.738, 0.4761, 0.738, 0.4846, 0.7295, 0.4846, 0.7295, 0.4761, 0.738, 0.4761, 0.7338, 0.4761, 0.7329, 0.4762, 0.7322, 0.4764, 0.7314, 0.4768, 0.7308, 0.4773, 0.7302, 0.478, 0.7299, 0.4787, 0.7296, 0.4795, 0.7295, 0.4803, 0.7296, 0.4811, 0.7299, 0.4819, 0.7302, 0.4827, 0.7308, 0.4833, 0.7314, 0.4838, 0.7322, 0.4842, 0.7329, 0.4845, 0.7338, 0.4846, 0.7346, 0.4845, 0.7354, 0.4842, 0.7361, 0.4838, 0.7368, 0.4833, 0.7373, 0.4827, 0.7377, 0.4819, 0.7379, 0.4811, 0.738, 0.4803, 0.7379, 0.4795, 0.7377, 0.4787, 0.7373, 0.478, 0.7368, 0.4773, 0.7361, 0.4768, 0.7354, 0.4764, 0.7346, 0.4762, 0.738, 0.4846, 0.7295, 0.4846, 0.7295, 0.4761, 0.738, 0.4761, 0.738, 0.4846, 0.7295, 0.4846, 0.7295, 0.4761, 0.738, 0.4761, 0.738, 0.4846, 0.7295, 0.4846, 0.7295, 0.4761, 0.738, 0.4761, 0.738, 0.4846, 0.7295, 0.4846, 0.7295, 0.4761, 0.738, 0.4761, 0.738, 0.4846, 0.7295, 0.4846, 0.7295, 0.4761, 0.738, 0.4761, 0.738, 0.4846, 0.7295, 0.4846, 0.7295, 0.4761, 0.738, 0.4761, 0.738, 0.4846, 0.7295, 0.4846, 0.7295, 0.4761, 0.738, 0.4761, 0.738, 0.4846, 0.7295, 0.4846, 0.7295, 0.4761, 0.738, 0.4761, 0.738, 0.4846, 0.7295, 0.4846, 0.7295, 0.4761, 0.738, 0.4761, 0.738, 0.4846, 0.7295, 0.4846, 0.7295, 0.4761, 0.738, 0.4761, 0.738, 0.4846, 0.7295, 0.4846, 0.7295, 0.4761, 0.738, 0.4761, 0.738, 0.4846, 0.7295, 0.4846, 0.7295, 0.4761, 0.738, 0.4761, 0.738, 0.4846, 0.7295, 0.4846, 0.7295, 0.4761, 0.738, 0.4761, 0.738, 0.4846, 0.7295, 0.4846, 0.7295, 0.4761, 0.738, 0.4761, 0.738, 0.4846, 0.7295, 0.4846, 0.7295, 0.4761, 0.738, 0.4761, 0.738, 0.4846, 0.7295, 0.4846, 0.7295, 0.4761, 0.738, 0.4761, 0.738, 0.4846, 0.7295, 0.4846, 0.7295, 0.4761, 0.738, 0.4761, 0.738, 0.4846, 0.7295, 0.4846, 0.7295, 0.4761, 0.738, 0.4761, 0.738, 0.4846, 0.7295, 0.4846, 0.7295, 0.4761, 0.738, 0.4761, 0.738, 0.4846, 0.7295, 0.4846, 0.7295, 0.4761, 0.738, 0.4761, 0.738, 0.4846, 0.7295, 0.4846, 0.7295, 0.4761, 0.738, 0.4761, 0.738, 0.4846, 0.7295, 0.4846, 0.7295, 0.4761, 0.738, 0.4761, 0.738, 0.4846, 0.7295, 0.4846, 0.7295, 0.4761, 0.738, 0.4761, 0.738, 0.4846, 0.7295, 0.4846, 0.7295, 0.4761, 0.738, 0.4761, 0.738, 0.4846, 0.7295, 0.4846, 0.7295, 0.4761, 0.738, 0.4761, 0.738, 0.4846, 0.7295, 0.4846, 0.7295, 0.4761, 0.738, 0.4761, 0.738, 0.4846, 0.7295, 0.4846, 0.7295, 0.4761, 0.738, 0.4761, 0.738, 0.4846, 0.7295, 0.4846, 0.7295, 0.4761, 0.738, 0.4761, 0.738, 0.4846, 0.7295, 0.4846, 0.7295, 0.4761, 0.738, 0.4761, 0.738, 0.4846, 0.7295, 0.4846, 0.7295, 0.4761, 0.738, 0.4761, 0.738, 0.4846, 0.7295, 0.4846, 0.7295, 0.4761, 0.738, 0.4761, 0.738, 0.4846, 0.7295, 0.4846, 0.7295, 0.4761, 0.738, 0.4761, 0.738, 0.4846, 0.7295, 0.4846, 0.7295, 0.4761, 0.738, 0.4761, 0.738, 0.4846, 0.7295, 0.4846, 0.7295, 0.4761, 0.738, 0.4761, 0.738, 0.4846, 0.7295, 0.4846, 0.7295, 0.4761, 0.738, 0.4761, 0.738, 0.4846, 0.7295, 0.4846, 0.7295, 0.4761, 0.738, 0.4761, 0.738, 0.4846, 0.7295, 0.4846, 0.7295, 0.4761, 0.738, 0.4761, 0.738, 0.4846, 0.7295, 0.4846, 0.7295, 0.4761, 0.738, 0.4761, 0.738, 0.4846, 0.7295, 0.4846, 0.7295, 0.4761, 0.738, 0.4761, 0.738, 0.4846, 0.7295, 0.4846, 0.7295, 0.4761, 0.738, 0.4761, 0.738, 0.4846, 0.7295, 0.4846, 0.7295, 0.4761, 0.738, 0.4761, 0.738, 0.4846, 0.7295, 0.4846, 0.7295, 0.4761, 0.738, 0.4761, 0.738, 0.4846, 0.7295, 0.4846, 0.7295, 0.4761, 0.738, 0.4761, 0.738, 0.4846, 0.7295, 0.4846, 0.7295, 0.4761, 0.738, 0.4761, 0.738, 0.4846, 0.7295, 0.4846, 0.7295, 0.4761, 0.738, 0.4761, 0.738, 0.4846, 0.7295, 0.4846, 0.7295, 0.4761, 0.738, 0.4761, 0.738, 0.4846, 0.7295, 0.4846, 0.7295, 0.4761, 0.738, 0.4761, 0.738, 0.4846, 0.7295, 0.4846, 0.7295, 0.4761, 0.738, 0.4761, 0.738, 0.4846, 0.7295, 0.4846, 0.7295, 0.4761, 0.738, 0.4761, 0.738, 0.4846, 0.7295, 0.4846, 0.7295, 0.4761, 0.738, 0.4761, 0.738, 0.4846, 0.7295, 0.4846, 0.7295, 0.4761, 0.738, 0.4761, 0.738, 0.4846, 0.7295, 0.4846, 0.7295, 0.4761, 0.738, 0.4761, 0.738, 0.4846, 0.7295, 0.4846, 0.7295, 0.4761, 0.738, 0.4761, 0.738, 0.4846, 0.7295, 0.4846, 0.7295, 0.4761, 0.738, 0.4761, 0.738, 0.4846, 0.7295, 0.4846, 0.7295, 0.4761, 0.738, 0.4761, 0.738, 0.4846, 0.7295, 0.4846, 0.7295, 0.4761, 0.738, 0.4761, 0.738, 0.4846, 0.7295, 0.4846, 0.7295, 0.4761, 0.738, 0.4761, 0.738, 0.4846, 0.7295, 0.4846, 0.7295, 0.4761, 0.738, 0.4761, 0.738, 0.4846, 0.7295, 0.4846, 0.7295, 0.4761, 0.738, 0.4761, 0.738, 0.4846, 0.7295, 0.4846, 0.7295, 0.4761, 0.738, 0.4761, 0.738, 0.4846, 0.7295, 0.4846, 0.7295, 0.4761, 0.738, 0.4761, 0.2539, 0.4859, 0.2531, 0.486, 0.2523, 0.4862, 0.2516, 0.4866, 0.2509, 0.4872, 0.2504, 0.4878, 0.25, 0.4885, 0.2498, 0.4893, 0.2497, 0.4902, 0.2498, 0.491, 0.25, 0.4918, 0.2504, 0.4925, 0.2509, 0.4932, 0.2516, 0.4937, 0.2523, 0.4941, 0.2531, 0.4943, 0.2539, 0.4944, 0.2547, 0.4943, 0.2555, 0.4941, 0.2563, 0.4937, 0.2569, 0.4932, 0.2575, 0.4925, 0.2578, 0.4918, 0.2581, 0.491, 0.2582, 0.4902, 0.2581, 0.4893, 0.2578, 0.4885, 0.2575, 0.4878, 0.2569, 0.4872, 0.2563, 0.4866, 0.2555, 0.4862, 0.2547, 0.486, 0.738, 0.4846, 0.7295, 0.4846, 0.7295, 0.4761, 0.738, 0.4761, 0.738, 0.4846, 0.7295, 0.4846, 0.7295, 0.4761, 0.738, 0.4761, 0.738, 0.4846, 0.7295, 0.4846, 0.7295, 0.4761, 0.738, 0.4761, 0.7338, 0.4761, 0.7329, 0.4762, 0.7322, 0.4764, 0.7314, 0.4768, 0.7308, 0.4773, 0.7302, 0.478, 0.7299, 0.4787, 0.7296, 0.4795, 0.7295, 0.4803, 0.7296, 0.4811, 0.7299, 0.4819, 0.7302, 0.4827, 0.7308, 0.4833, 0.7314, 0.4838, 0.7322, 0.4842, 0.7329, 0.4845, 0.7338, 0.4846, 0.7346, 0.4845, 0.7354, 0.4842, 0.7361, 0.4838, 0.7368, 0.4833, 0.7373, 0.4827, 0.7377, 0.4819, 0.7379, 0.4811, 0.738, 0.4803, 0.7379, 0.4795, 0.7377, 0.4787, 0.7373, 0.478, 0.7368, 0.4773, 0.7361, 0.4768, 0.7354, 0.4764, 0.7346, 0.4762, 0.738, 0.4846, 0.7295, 0.4846, 0.7295, 0.4761, 0.738, 0.4761, 0.738, 0.4846, 0.7295, 0.4846, 0.7295, 0.4761, 0.738, 0.4761, 0.738, 0.4846, 0.7295, 0.4846, 0.7295, 0.4761, 0.738, 0.4761, 0.738, 0.4846, 0.7295, 0.4846, 0.7295, 0.4761, 0.738, 0.4761, 0.738, 0.4846, 0.7295, 0.4846, 0.7295, 0.4761, 0.738, 0.4761, 0.738, 0.4846, 0.7295, 0.4846, 0.7295, 0.4761, 0.738, 0.4761, 0.738, 0.4846, 0.7295, 0.4846, 0.7295, 0.4761, 0.738, 0.4761, 0.738, 0.4846, 0.7295, 0.4846, 0.7295, 0.4761, 0.738, 0.4761, 0.738, 0.4846, 0.7295, 0.4846, 0.7295, 0.4761, 0.738, 0.4761, 0.738, 0.4846, 0.7295, 0.4846, 0.7295, 0.4761, 0.738, 0.4761, 0.738, 0.4846, 0.7295, 0.4846, 0.7295, 0.4761, 0.738, 0.4761, 0.738, 0.4846, 0.7295, 0.4846, 0.7295, 0.4761, 0.738, 0.4761, 0.738, 0.4846, 0.7295, 0.4846, 0.7295, 0.4761, 0.738, 0.4761, 0.738, 0.4846, 0.7295, 0.4846, 0.7295, 0.4761, 0.738, 0.4761, 0.738, 0.4846, 0.7295, 0.4846, 0.7295, 0.4761, 0.738, 0.4761, 0.738, 0.4846, 0.7295, 0.4846, 0.7295, 0.4761, 0.738, 0.4761, 0.738, 0.4846, 0.7295, 0.4846, 0.7295, 0.4761, 0.738, 0.4761, 0.738, 0.4846, 0.7295, 0.4846, 0.7295, 0.4761, 0.738, 0.4761, 0.738, 0.4846, 0.7295, 0.4846, 0.7295, 0.4761, 0.738, 0.4761, 0.738, 0.4846, 0.7295, 0.4846, 0.7295, 0.4761, 0.738, 0.4761, 0.738, 0.4846, 0.7295, 0.4846, 0.7295, 0.4761, 0.738, 0.4761, 0.738, 0.4846, 0.7295, 0.4846, 0.7295, 0.4761, 0.738, 0.4761, 0.738, 0.4846, 0.7295, 0.4846, 0.7295, 0.4761, 0.738, 0.4761, 0.738, 0.4846, 0.7295, 0.4846, 0.7295, 0.4761, 0.738, 0.4761, 0.738, 0.4846, 0.7295, 0.4846, 0.7295, 0.4761, 0.738, 0.4761, 0.738, 0.4846, 0.7295, 0.4846, 0.7295, 0.4761, 0.738, 0.4761, 0.738, 0.4846, 0.7295, 0.4846, 0.7295, 0.4761, 0.738, 0.4761, 0.738, 0.4846, 0.7295, 0.4846, 0.7295, 0.4761, 0.738, 0.4761, 0.738, 0.4846, 0.7295, 0.4846, 0.7295, 0.4761, 0.738, 0.4761, 0.738, 0.4846, 0.7295, 0.4846, 0.7295, 0.4761, 0.738, 0.4761, 0.738, 0.4846, 0.7295, 0.4846, 0.7295, 0.4761, 0.738, 0.4761, 0.738, 0.4846, 0.7295, 0.4846, 0.7295, 0.4761, 0.738, 0.4761, 0.738, 0.4846, 0.7295, 0.4846, 0.7295, 0.4761, 0.738, 0.4761, 0.738, 0.4846, 0.7295, 0.4846, 0.7295, 0.4761, 0.738, 0.4761, 0.738, 0.4846, 0.7295, 0.4846, 0.7295, 0.4761, 0.738, 0.4761, 0.738, 0.4846, 0.7295, 0.4846, 0.7295, 0.4761, 0.738, 0.4761, 0.738, 0.4846, 0.7295, 0.4846, 0.7295, 0.4761, 0.738, 0.4761, 0.738, 0.4846, 0.7295, 0.4846, 0.7295, 0.4761, 0.738, 0.4761, 0.738, 0.4846, 0.7295, 0.4846, 0.7295, 0.4761, 0.738, 0.4761, 0.738, 0.4846, 0.7295, 0.4846, 0.7295, 0.4761, 0.738, 0.4761, 0.738, 0.4846, 0.7295, 0.4846, 0.7295, 0.4761, 0.738, 0.4761, 0.738, 0.4846, 0.7295, 0.4846, 0.7295, 0.4761, 0.738, 0.4761, 0.738, 0.4846, 0.7295, 0.4846, 0.7295, 0.4761, 0.738, 0.4761, 0.738, 0.4846, 0.7295, 0.4846, 0.7295, 0.4761, 0.738, 0.4761, 0.738, 0.4846, 0.7295, 0.4846, 0.7295, 0.4761, 0.738, 0.4761, 0.738, 0.4846, 0.7295, 0.4846, 0.7295, 0.4761, 0.738, 0.4761, 0.738, 0.4846, 0.7295, 0.4846, 0.7295, 0.4761, 0.738, 0.4761, 0.738, 0.4846, 0.7295, 0.4846, 0.7295, 0.4761, 0.738, 0.4761, 0.738, 0.4846, 0.7295, 0.4846, 0.7295, 0.4761, 0.738, 0.4761, 0.738, 0.4846, 0.7295, 0.4846, 0.7295, 0.4761, 0.738, 0.4761, 0.738, 0.4846, 0.7295, 0.4846, 0.7295, 0.4761, 0.738, 0.4761, 0.738, 0.4846, 0.7295, 0.4846, 0.7295, 0.4761, 0.738, 0.4761, 0.738, 0.4846, 0.7295, 0.4846, 0.7295, 0.4761, 0.738, 0.4761, 0.738, 0.4846, 0.7295, 0.4846, 0.7295, 0.4761, 0.738, 0.4761, 0.738, 0.4846, 0.7295, 0.4846, 0.7295, 0.4761, 0.738, 0.4761, 0.738, 0.4846, 0.7295, 0.4846, 0.7295, 0.4761, 0.738, 0.4761, 0.738, 0.4846, 0.7295, 0.4846, 0.7295, 0.4761, 0.738, 0.4761, 0.738, 0.4846, 0.7295, 0.4846, 0.7295, 0.4761, 0.738, 0.4761, 0.738, 0.4846, 0.7295, 0.4846, 0.7295, 0.4761, 0.738, 0.4761, 0.738, 0.4846, 0.7295, 0.4846, 0.7295, 0.4761, 0.738, 0.4761, 0.738, 0.4846, 0.7295, 0.4846, 0.7295, 0.4761, 0.738, 0.4761, 0.2539, 0.4859, 0.2531, 0.486, 0.2523, 0.4862, 0.2516, 0.4866, 0.2509, 0.4872, 0.2504, 0.4878, 0.25, 0.4885, 0.2498, 0.4893, 0.2497, 0.4902, 0.2498, 0.491, 0.25, 0.4918, 0.2504, 0.4925, 0.2509, 0.4932, 0.2516, 0.4937, 0.2523, 0.4941, 0.2531, 0.4943, 0.2539, 0.4944, 0.2547, 0.4943, 0.2555, 0.4941, 0.2563, 0.4937, 0.2569, 0.4932, 0.2575, 0.4925, 0.2578, 0.4918, 0.2581, 0.491, 0.2582, 0.4902, 0.2581, 0.4893, 0.2578, 0.4885, 0.2575, 0.4878, 0.2569, 0.4872, 0.2563, 0.4866, 0.2555, 0.4862, 0.2547, 0.486, 0.738, 0.4846, 0.7295, 0.4846, 0.7295, 0.4761, 0.738, 0.4761, 0.738, 0.4846, 0.7295, 0.4846, 0.7295, 0.4761, 0.738, 0.4761, 0.738, 0.4846, 0.7295, 0.4846, 0.7295, 0.4761, 0.738, 0.4761, 0.7338, 0.4761, 0.7329, 0.4762, 0.7322, 0.4764, 0.7314, 0.4768, 0.7308, 0.4773, 0.7302, 0.478, 0.7299, 0.4787, 0.7296, 0.4795, 0.7295, 0.4803, 0.7296, 0.4811, 0.7299, 0.4819, 0.7302, 0.4827, 0.7308, 0.4833, 0.7314, 0.4838, 0.7322, 0.4842, 0.7329, 0.4845, 0.7338, 0.4846, 0.7346, 0.4845, 0.7354, 0.4842, 0.7361, 0.4838, 0.7368, 0.4833, 0.7373, 0.4827, 0.7377, 0.4819, 0.7379, 0.4811, 0.738, 0.4803, 0.7379, 0.4795, 0.7377, 0.4787, 0.7373, 0.478, 0.7368, 0.4773, 0.7361, 0.4768, 0.7354, 0.4764, 0.7346, 0.4762, 0.738, 0.4846, 0.7295, 0.4846, 0.7295, 0.4761, 0.738, 0.4761, 0.738, 0.4846, 0.7295, 0.4846, 0.7295, 0.4761, 0.738, 0.4761, 0.738, 0.4846, 0.7295, 0.4846, 0.7295, 0.4761, 0.738, 0.4761, 0.738, 0.4846, 0.7295, 0.4846, 0.7295, 0.4761, 0.738, 0.4761, 0.738, 0.4846, 0.7295, 0.4846, 0.7295, 0.4761, 0.738, 0.4761, 0.738, 0.4846, 0.7295, 0.4846, 0.7295, 0.4761, 0.738, 0.4761, 0.738, 0.4846, 0.7295, 0.4846, 0.7295, 0.4761, 0.738, 0.4761, 0.738, 0.4846, 0.7295, 0.4846, 0.7295, 0.4761, 0.738, 0.4761, 0.738, 0.4846, 0.7295, 0.4846, 0.7295, 0.4761, 0.738, 0.4761, 0.738, 0.4846, 0.7295, 0.4846, 0.7295, 0.4761, 0.738, 0.4761, 0.738, 0.4846, 0.7295, 0.4846, 0.7295, 0.4761, 0.738, 0.4761, 0.738, 0.4846, 0.7295, 0.4846, 0.7295, 0.4761, 0.738, 0.4761, 0.738, 0.4846, 0.7295, 0.4846, 0.7295, 0.4761, 0.738, 0.4761, 0.738, 0.4846, 0.7295, 0.4846, 0.7295, 0.4761, 0.738, 0.4761, 0.738, 0.4846, 0.7295, 0.4846, 0.7295, 0.4761, 0.738, 0.4761, 0.738, 0.4846, 0.7295, 0.4846, 0.7295, 0.4761, 0.738, 0.4761, 0.738, 0.4846, 0.7295, 0.4846, 0.7295, 0.4761, 0.738, 0.4761, 0.738, 0.4846, 0.7295, 0.4846, 0.7295, 0.4761, 0.738, 0.4761, 0.738, 0.4846, 0.7295, 0.4846, 0.7295, 0.4761, 0.738, 0.4761, 0.738, 0.4846, 0.7295, 0.4846, 0.7295, 0.4761, 0.738, 0.4761, 0.738, 0.4846, 0.7295, 0.4846, 0.7295, 0.4761, 0.738, 0.4761, 0.738, 0.4846, 0.7295, 0.4846, 0.7295, 0.4761, 0.738, 0.4761, 0.738, 0.4846, 0.7295, 0.4846, 0.7295, 0.4761, 0.738, 0.4761, 0.738, 0.4846, 0.7295, 0.4846, 0.7295, 0.4761, 0.738, 0.4761, 0.738, 0.4846, 0.7295, 0.4846, 0.7295, 0.4761, 0.738, 0.4761, 0.738, 0.4846, 0.7295, 0.4846, 0.7295, 0.4761, 0.738, 0.4761, 0.738, 0.4846, 0.7295, 0.4846, 0.7295, 0.4761, 0.738, 0.4761, 0.738, 0.4846, 0.7295, 0.4846, 0.7295, 0.4761, 0.738, 0.4761, 0.738, 0.4846, 0.7295, 0.4846, 0.7295, 0.4761, 0.738, 0.4761, 0.738, 0.4846, 0.7295, 0.4846, 0.7295, 0.4761, 0.738, 0.4761, 0.738, 0.4846, 0.7295, 0.4846, 0.7295, 0.4761, 0.738, 0.4761, 0.738, 0.4846, 0.7295, 0.4846, 0.7295, 0.4761, 0.738, 0.4761, 0.738, 0.4846, 0.7295, 0.4846, 0.7295, 0.4761, 0.738, 0.4761, 0.738, 0.4846, 0.7295, 0.4846, 0.7295, 0.4761, 0.738, 0.4761, 0.738, 0.4846, 0.7295, 0.4846, 0.7295, 0.4761, 0.738, 0.4761, 0.738, 0.4846, 0.7295, 0.4846, 0.7295, 0.4761, 0.738, 0.4761, 0.738, 0.4846, 0.7295, 0.4846, 0.7295, 0.4761, 0.738, 0.4761, 0.738, 0.4846, 0.7295, 0.4846, 0.7295, 0.4761, 0.738, 0.4761, 0.738, 0.4846, 0.7295, 0.4846, 0.7295, 0.4761, 0.738, 0.4761, 0.738, 0.4846, 0.7295, 0.4846, 0.7295, 0.4761, 0.738, 0.4761, 0.738, 0.4846, 0.7295, 0.4846, 0.7295, 0.4761, 0.738, 0.4761, 0.738, 0.4846, 0.7295, 0.4846, 0.7295, 0.4761, 0.738, 0.4761, 0.738, 0.4846, 0.7295, 0.4846, 0.7295, 0.4761, 0.738, 0.4761, 0.738, 0.4846, 0.7295, 0.4846, 0.7295, 0.4761, 0.738, 0.4761, 0.738, 0.4846, 0.7295, 0.4846, 0.7295, 0.4761, 0.738, 0.4761, 0.738, 0.4846, 0.7295, 0.4846, 0.7295, 0.4761, 0.738, 0.4761, 0.738, 0.4846, 0.7295, 0.4846, 0.7295, 0.4761, 0.738, 0.4761, 0.738, 0.4846, 0.7295, 0.4846, 0.7295, 0.4761, 0.738, 0.4761, 0.738, 0.4846, 0.7295, 0.4846, 0.7295, 0.4761, 0.738, 0.4761, 0.738, 0.4846, 0.7295, 0.4846, 0.7295, 0.4761, 0.738, 0.4761, 0.738, 0.4846, 0.7295, 0.4846, 0.7295, 0.4761, 0.738, 0.4761, 0.738, 0.4846, 0.7295, 0.4846, 0.7295, 0.4761, 0.738, 0.4761, 0.738, 0.4846, 0.7295, 0.4846, 0.7295, 0.4761, 0.738, 0.4761, 0.738, 0.4846, 0.7295, 0.4846, 0.7295, 0.4761, 0.738, 0.4761, 0.738, 0.4846, 0.7295, 0.4846, 0.7295, 0.4761, 0.738, 0.4761, 0.738, 0.4846, 0.7295, 0.4846, 0.7295, 0.4761, 0.738, 0.4761, 0.738, 0.4846, 0.7295, 0.4846, 0.7295, 0.4761, 0.738, 0.4761, 0.738, 0.4846, 0.7295, 0.4846, 0.7295, 0.4761, 0.738, 0.4761, 0.738, 0.4846, 0.7295, 0.4846, 0.7295, 0.4761, 0.738, 0.4761, 0.738, 0.4846, 0.7295, 0.4846, 0.7295, 0.4761, 0.738, 0.4761, 0.738, 0.4846, 0.7295, 0.4846, 0.7295, 0.4761, 0.738, 0.4761, 0.2539, 0.4859, 0.2531, 0.486, 0.2523, 0.4862, 0.2516, 0.4866, 0.2509, 0.4872, 0.2504, 0.4878, 0.25, 0.4885, 0.2498, 0.4893, 0.2497, 0.4902, 0.2498, 0.491, 0.25, 0.4918, 0.2504, 0.4925, 0.2509, 0.4932, 0.2516, 0.4937, 0.2523, 0.4941, 0.2531, 0.4943, 0.2539, 0.4944, 0.2547, 0.4943, 0.2555, 0.4941, 0.2563, 0.4937, 0.2569, 0.4932, 0.2575, 0.4925, 0.2578, 0.4918, 0.2581, 0.491, 0.2582, 0.4902, 0.2581, 0.4893, 0.2578, 0.4885, 0.2575, 0.4878, 0.2569, 0.4872, 0.2563, 0.4866, 0.2555, 0.4862, 0.2547, 0.486, 0.738, 0.4846, 0.7295, 0.4846, 0.7295, 0.4761, 0.738, 0.4761, 0.738, 0.4846, 0.7295, 0.4846, 0.7295, 0.4761, 0.738, 0.4761, 0.738, 0.4846, 0.7295, 0.4846, 0.7295, 0.4761, 0.738, 0.4761, 0.7338, 0.4761, 0.7329, 0.4762, 0.7322, 0.4764, 0.7314, 0.4768, 0.7308, 0.4773, 0.7302, 0.478, 0.7299, 0.4787, 0.7296, 0.4795, 0.7295, 0.4803, 0.7296, 0.4811, 0.7299, 0.4819, 0.7302, 0.4827, 0.7308, 0.4833, 0.7314, 0.4838, 0.7322, 0.4842, 0.7329, 0.4845, 0.7338, 0.4846, 0.7346, 0.4845, 0.7354, 0.4842, 0.7361, 0.4838, 0.7368, 0.4833, 0.7373, 0.4827, 0.7377, 0.4819, 0.7379, 0.4811, 0.738, 0.4803, 0.7379, 0.4795, 0.7377, 0.4787, 0.7373, 0.478, 0.7368, 0.4773, 0.7361, 0.4768, 0.7354, 0.4764, 0.7346, 0.4762, 0.738, 0.4846, 0.7295, 0.4846, 0.7295, 0.4761, 0.738, 0.4761, 0.738, 0.4846, 0.7295, 0.4846, 0.7295, 0.4761, 0.738, 0.4761, 0.738, 0.4846, 0.7295, 0.4846, 0.7295, 0.4761, 0.738, 0.4761, 0.738, 0.4846, 0.7295, 0.4846, 0.7295, 0.4761, 0.738, 0.4761, 0.738, 0.4846, 0.7295, 0.4846, 0.7295, 0.4761, 0.738, 0.4761, 0.738, 0.4846, 0.7295, 0.4846, 0.7295, 0.4761, 0.738, 0.4761, 0.738, 0.4846, 0.7295, 0.4846, 0.7295, 0.4761, 0.738, 0.4761, 0.738, 0.4846, 0.7295, 0.4846, 0.7295, 0.4761, 0.738, 0.4761, 0.738, 0.4846, 0.7295, 0.4846, 0.7295, 0.4761, 0.738, 0.4761, 0.738, 0.4846, 0.7295, 0.4846, 0.7295, 0.4761, 0.738, 0.4761, 0.738, 0.4846, 0.7295, 0.4846, 0.7295, 0.4761, 0.738, 0.4761, 0.738, 0.4846, 0.7295, 0.4846, 0.7295, 0.4761, 0.738, 0.4761, 0.738, 0.4846, 0.7295, 0.4846, 0.7295, 0.4761, 0.738, 0.4761, 0.738, 0.4846, 0.7295, 0.4846, 0.7295, 0.4761, 0.738, 0.4761, 0.738, 0.4846, 0.7295, 0.4846, 0.7295, 0.4761, 0.738, 0.4761, 0.738, 0.4846, 0.7295, 0.4846, 0.7295, 0.4761, 0.738, 0.4761, 0.738, 0.4846, 0.7295, 0.4846, 0.7295, 0.4761, 0.738, 0.4761, 0.738, 0.4846, 0.7295, 0.4846, 0.7295, 0.4761, 0.738, 0.4761, 0.738, 0.4846, 0.7295, 0.4846, 0.7295, 0.4761, 0.738, 0.4761, 0.738, 0.4846, 0.7295, 0.4846, 0.7295, 0.4761, 0.738, 0.4761, 0.738, 0.4846, 0.7295, 0.4846, 0.7295, 0.4761, 0.738, 0.4761, 0.738, 0.4846, 0.7295, 0.4846, 0.7295, 0.4761, 0.738, 0.4761, 0.738, 0.4846, 0.7295, 0.4846, 0.7295, 0.4761, 0.738, 0.4761, 0.738, 0.4846, 0.7295, 0.4846, 0.7295, 0.4761, 0.738, 0.4761, 0.738, 0.4846, 0.7295, 0.4846, 0.7295, 0.4761, 0.738, 0.4761, 0.738, 0.4846, 0.7295, 0.4846, 0.7295, 0.4761, 0.738, 0.4761, 0.738, 0.4846, 0.7295, 0.4846, 0.7295, 0.4761, 0.738, 0.4761, 0.738, 0.4846, 0.7295, 0.4846, 0.7295, 0.4761, 0.738, 0.4761, 0.738, 0.4846, 0.7295, 0.4846, 0.7295, 0.4761, 0.738, 0.4761, 0.738, 0.4846, 0.7295, 0.4846, 0.7295, 0.4761, 0.738, 0.4761, 0.738, 0.4846, 0.7295, 0.4846, 0.7295, 0.4761, 0.738, 0.4761, 0.738, 0.4846, 0.7295, 0.4846, 0.7295, 0.4761, 0.738, 0.4761, 0.738, 0.4846, 0.7295, 0.4846, 0.7295, 0.4761, 0.738, 0.4761, 0.738, 0.4846, 0.7295, 0.4846, 0.7295, 0.4761, 0.738, 0.4761, 0.738, 0.4846, 0.7295, 0.4846, 0.7295, 0.4761, 0.738, 0.4761, 0.738, 0.4846, 0.7295, 0.4846, 0.7295, 0.4761, 0.738, 0.4761, 0.738, 0.4846, 0.7295, 0.4846, 0.7295, 0.4761, 0.738, 0.4761, 0.738, 0.4846, 0.7295, 0.4846, 0.7295, 0.4761, 0.738, 0.4761, 0.738, 0.4846, 0.7295, 0.4846, 0.7295, 0.4761, 0.738, 0.4761, 0.738, 0.4846, 0.7295, 0.4846, 0.7295, 0.4761, 0.738, 0.4761, 0.738, 0.4846, 0.7295, 0.4846, 0.7295, 0.4761, 0.738, 0.4761, 0.738, 0.4846, 0.7295, 0.4846, 0.7295, 0.4761, 0.738, 0.4761, 0.738, 0.4846, 0.7295, 0.4846, 0.7295, 0.4761, 0.738, 0.4761, 0.738, 0.4846, 0.7295, 0.4846, 0.7295, 0.4761, 0.738, 0.4761, 0.738, 0.4846, 0.7295, 0.4846, 0.7295, 0.4761, 0.738, 0.4761, 0.738, 0.4846, 0.7295, 0.4846, 0.7295, 0.4761, 0.738, 0.4761, 0.738, 0.4846, 0.7295, 0.4846, 0.7295, 0.4761, 0.738, 0.4761, 0.738, 0.4846, 0.7295, 0.4846, 0.7295, 0.4761, 0.738, 0.4761, 0.738, 0.4846, 0.7295, 0.4846, 0.7295, 0.4761, 0.738, 0.4761, 0.738, 0.4846, 0.7295, 0.4846, 0.7295, 0.4761, 0.738, 0.4761, 0.738, 0.4846, 0.7295, 0.4846, 0.7295, 0.4761, 0.738, 0.4761, 0.738, 0.4846, 0.7295, 0.4846, 0.7295, 0.4761, 0.738, 0.4761, 0.738, 0.4846, 0.7295, 0.4846, 0.7295, 0.4761, 0.738, 0.4761, 0.738, 0.4846, 0.7295, 0.4846, 0.7295, 0.4761, 0.738, 0.4761, 0.738, 0.4846, 0.7295, 0.4846, 0.7295, 0.4761, 0.738, 0.4761, 0.738, 0.4846, 0.7295, 0.4846, 0.7295, 0.4761, 0.738, 0.4761, 0.738, 0.4846, 0.7295, 0.4846, 0.7295, 0.4761, 0.738, 0.4761, 0.738, 0.4846, 0.7295, 0.4846, 0.7295, 0.4761, 0.738, 0.4761, 0.738, 0.4846, 0.7295, 0.4846, 0.7295, 0.4761, 0.738, 0.4761, 0.738, 0.4846, 0.7295, 0.4846, 0.7295, 0.4761, 0.738, 0.4761, 0.738, 0.4846, 0.7295, 0.4846, 0.7295, 0.4761, 0.738, 0.4761, 0.2539, 0.4859, 0.2531, 0.486, 0.2523, 0.4862, 0.2516, 0.4866, 0.2509, 0.4872, 0.2504, 0.4878, 0.25, 0.4885, 0.2498, 0.4893, 0.2497, 0.4902, 0.2498, 0.491, 0.25, 0.4918, 0.2504, 0.4925, 0.2509, 0.4932, 0.2516, 0.4937, 0.2523, 0.4941, 0.2531, 0.4943, 0.2539, 0.4944, 0.2547, 0.4943, 0.2555, 0.4941, 0.2563, 0.4937, 0.2569, 0.4932, 0.2575, 0.4925, 0.2578, 0.4918, 0.2581, 0.491, 0.2582, 0.4902, 0.2581, 0.4893, 0.2578, 0.4885, 0.2575, 0.4878, 0.2569, 0.4872, 0.2563, 0.4866, 0.2555, 0.4862, 0.2547, 0.486, 0.738, 0.4846, 0.7295, 0.4846, 0.7295, 0.4761, 0.738, 0.4761, 0.738, 0.4846, 0.7295, 0.4846, 0.7295, 0.4761, 0.738, 0.4761, 0.738, 0.4846, 0.7295, 0.4846, 0.7295, 0.4761, 0.738, 0.4761, 0.7338, 0.4761, 0.7329, 0.4762, 0.7322, 0.4764, 0.7314, 0.4768, 0.7308, 0.4773, 0.7302, 0.478, 0.7299, 0.4787, 0.7296, 0.4795, 0.7295, 0.4803, 0.7296, 0.4811, 0.7299, 0.4819, 0.7302, 0.4827, 0.7308, 0.4833, 0.7314, 0.4838, 0.7322, 0.4842, 0.7329, 0.4845, 0.7338, 0.4846, 0.7346, 0.4845, 0.7354, 0.4842, 0.7361, 0.4838, 0.7368, 0.4833, 0.7373, 0.4827, 0.7377, 0.4819, 0.7379, 0.4811, 0.738, 0.4803, 0.7379, 0.4795, 0.7377, 0.4787, 0.7373, 0.478, 0.7368, 0.4773, 0.7361, 0.4768, 0.7354, 0.4764, 0.7346, 0.4762, 0.738, 0.4846, 0.7295, 0.4846, 0.7295, 0.4761, 0.738, 0.4761, 0.738, 0.4846, 0.7295, 0.4846, 0.7295, 0.4761, 0.738, 0.4761, 0.738, 0.4846, 0.7295, 0.4846, 0.7295, 0.4761, 0.738, 0.4761, 0.738, 0.4846, 0.7295, 0.4846, 0.7295, 0.4761, 0.738, 0.4761, 0.738, 0.4846, 0.7295, 0.4846, 0.7295, 0.4761, 0.738, 0.4761, 0.738, 0.4846, 0.7295, 0.4846, 0.7295, 0.4761, 0.738, 0.4761, 0.738, 0.4846, 0.7295, 0.4846, 0.7295, 0.4761, 0.738, 0.4761, 0.738, 0.4846, 0.7295, 0.4846, 0.7295, 0.4761, 0.738, 0.4761, 0.738, 0.4846, 0.7295, 0.4846, 0.7295, 0.4761, 0.738, 0.4761, 0.738, 0.4846, 0.7295, 0.4846, 0.7295, 0.4761, 0.738, 0.4761, 0.738, 0.4846, 0.7295, 0.4846, 0.7295, 0.4761, 0.738, 0.4761, 0.738, 0.4846, 0.7295, 0.4846, 0.7295, 0.4761, 0.738, 0.4761, 0.738, 0.4846, 0.7295, 0.4846, 0.7295, 0.4761, 0.738, 0.4761, 0.738, 0.4846, 0.7295, 0.4846, 0.7295, 0.4761, 0.738, 0.4761, 0.738, 0.4846, 0.7295, 0.4846, 0.7295, 0.4761, 0.738, 0.4761, 0.738, 0.4846, 0.7295, 0.4846, 0.7295, 0.4761, 0.738, 0.4761, 0.738, 0.4846, 0.7295, 0.4846, 0.7295, 0.4761, 0.738, 0.4761, 0.738, 0.4846, 0.7295, 0.4846, 0.7295, 0.4761, 0.738, 0.4761, 0.738, 0.4846, 0.7295, 0.4846, 0.7295, 0.4761, 0.738, 0.4761, 0.738, 0.4846, 0.7295, 0.4846, 0.7295, 0.4761, 0.738, 0.4761, 0.738, 0.4846, 0.7295, 0.4846, 0.7295, 0.4761, 0.738, 0.4761, 0.738, 0.4846, 0.7295, 0.4846, 0.7295, 0.4761, 0.738, 0.4761, 0.738, 0.4846, 0.7295, 0.4846, 0.7295, 0.4761, 0.738, 0.4761, 0.738, 0.4846, 0.7295, 0.4846, 0.7295, 0.4761, 0.738, 0.4761, 0.738, 0.4846, 0.7295, 0.4846, 0.7295, 0.4761, 0.738, 0.4761, 0.738, 0.4846, 0.7295, 0.4846, 0.7295, 0.4761, 0.738, 0.4761, 0.738, 0.4846, 0.7295, 0.4846, 0.7295, 0.4761, 0.738, 0.4761, 0.738, 0.4846, 0.7295, 0.4846, 0.7295, 0.4761, 0.738, 0.4761, 0.738, 0.4846, 0.7295, 0.4846, 0.7295, 0.4761, 0.738, 0.4761, 0.738, 0.4846, 0.7295, 0.4846, 0.7295, 0.4761, 0.738, 0.4761, 0.738, 0.4846, 0.7295, 0.4846, 0.7295, 0.4761, 0.738, 0.4761, 0.2539, 0.4859, 0.2531, 0.486, 0.2523, 0.4862, 0.2516, 0.4866, 0.2509, 0.4872, 0.2504, 0.4878, 0.25, 0.4885, 0.2498, 0.4893, 0.2497, 0.4902, 0.2498, 0.491, 0.25, 0.4918, 0.2504, 0.4925, 0.2509, 0.4932, 0.2516, 0.4937, 0.2523, 0.4941, 0.2531, 0.4943, 0.2539, 0.4944, 0.2547, 0.4943, 0.2555, 0.4941, 0.2563, 0.4937, 0.2569, 0.4932, 0.2575, 0.4925, 0.2578, 0.4918, 0.2581, 0.491, 0.2582, 0.4902, 0.2581, 0.4893, 0.2578, 0.4885, 0.2575, 0.4878, 0.2569, 0.4872, 0.2563, 0.4866, 0.2555, 0.4862, 0.2547, 0.486, 0.7295, 0.4761, 0.7295, 0.4846, 0.7295, 0.4846, 0.7295, 0.4761, 0.7295, 0.4761, 0.7295, 0.4846, 0.7295, 0.4846, 0.7295, 0.4761, 0.7295, 0.4761, 0.7295, 0.4846, 0.7295, 0.4846, 0.7295, 0.4761, 0.7295, 0.4761, 0.7295, 0.4846, 0.7295, 0.4846, 0.7295, 0.4761, 0.7295, 0.4761, 0.7295, 0.4846, 0.7295, 0.4846, 0.7295, 0.4761, 0.7295, 0.4761, 0.7295, 0.4846, 0.7295, 0.4846, 0.7295, 0.4761, 0.7295, 0.4761, 0.7295, 0.4846, 0.7295, 0.4846, 0.7295, 0.4761, 0.7295, 0.4761, 0.7295, 0.4846, 0.7295, 0.4846, 0.7295, 0.4761, 0.7295, 0.4761, 0.7295, 0.4846, 0.7295, 0.4846, 0.7295, 0.4761, 0.7295, 0.4761, 0.7295, 0.4846, 0.7295, 0.4846, 0.7295, 0.4761, 0.7295, 0.4761, 0.7295, 0.4846, 0.7295, 0.4846, 0.7295, 0.4761, 0.7295, 0.4761, 0.7295, 0.4846, 0.7295, 0.4846, 0.7295, 0.4761, 0.7295, 0.4761, 0.7295, 0.4846, 0.7295, 0.4846, 0.7295, 0.4761, 0.7295, 0.4761, 0.7295, 0.4846, 0.7295, 0.4846, 0.7295, 0.4761, 0.7295, 0.4761, 0.7295, 0.4846, 0.7295, 0.4846, 0.7295, 0.4761, 0.7295, 0.4761, 0.7295, 0.4846, 0.7295, 0.4846, 0.7295, 0.4761, 0.7295, 0.4761, 0.7295, 0.4846, 0.7295, 0.4846, 0.7295, 0.4761, 0.7295, 0.4761, 0.7295, 0.4846, 0.7295, 0.4846, 0.7295, 0.4761, 0.7295, 0.4761, 0.7295, 0.4846, 0.7295, 0.4846, 0.7295, 0.4761, 0.7295, 0.4761, 0.7295, 0.4846, 0.7295, 0.4846, 0.7295, 0.4761, 0.7295, 0.4761, 0.7295, 0.4846, 0.7295, 0.4846, 0.7295, 0.4761, 0.7295, 0.4761, 0.7295, 0.4846, 0.7295, 0.4846, 0.7295, 0.4761, 0.7295, 0.4761, 0.7295, 0.4846, 0.7295, 0.4846, 0.7295, 0.4761, 0.7295, 0.4761, 0.7295, 0.4846, 0.7295, 0.4846, 0.7295, 0.4761, 0.7295, 0.4761, 0.7295, 0.4846, 0.7295, 0.4846, 0.7295, 0.4761, 0.7295, 0.4761, 0.7295, 0.4846, 0.7295, 0.4846, 0.7295, 0.4761, 0.7295, 0.4761, 0.7295, 0.4846, 0.7295, 0.4846, 0.7295, 0.4761, 0.7295, 0.4761, 0.7295, 0.4846, 0.7295, 0.4846, 0.7295, 0.4761, 0.7295, 0.4761, 0.7295, 0.4846, 0.7295, 0.4846, 0.7295, 0.4761, 0.7295, 0.4761, 0.7295, 0.4846, 0.7295, 0.4846, 0.7295, 0.4761, 0.7295, 0.4761, 0.7295, 0.4846, 0.7295, 0.4846, 0.7295, 0.4761])
me_cylinder.use_remesh_preserve_volume = False
me_cylinder.use_remesh_preserve_attributes = False
me_cylinder.use_mirror_vertex_groups = False
me_cylinder.update()

# ---- objects
ob_plane_010 = bpy.data.objects.new('Plane.010', me_plane_010)
ob_plane_009 = bpy.data.objects.new('Plane.009', me_plane_009)
ob_plane_008 = bpy.data.objects.new('Plane.008', me_plane_008)
ob_plane_007 = bpy.data.objects.new('Plane.007', me_plane_007)
ob_plane_006 = bpy.data.objects.new('Plane.006', me_plane_006)
ob_plane_005 = bpy.data.objects.new('Plane.005', me_plane_005)
ob_plane_004 = bpy.data.objects.new('Plane.004', me_plane_004)
ob_plane_003 = bpy.data.objects.new('Plane.003', me_plane_003)
ob_plane_002 = bpy.data.objects.new('Plane.002', me_plane_002)
ob_plane_001 = bpy.data.objects.new('Plane.001', me_plane_001)
ob_plane = bpy.data.objects.new('Plane', me_plane)
ob_cylinder = bpy.data.objects.new('Cylinder', me_cylinder)

# ---- transforms, parenting, visibility, modifiers, constraints
ob_plane_010.location = (1.009, -1.083, 2.61)
ob_plane_010.rotation_euler = (-2.927, 2.58, 6.069)
ob_plane_010.scale = (1.188, 1.188, 1.188)
ob_plane_010.lineart.crease_threshold = 0.0
ob_plane_009.location = (0.2778, 1.814, 4.058)
ob_plane_009.rotation_euler = (-2.529, 1.175, -1.146)
ob_plane_009.scale = (1.982, 1.982, 1.982)
ob_plane_009.lineart.crease_threshold = 0.0
ob_plane_008.location = (1.64, 0.1563, 3.821)
ob_plane_008.rotation_euler = (-8.234, 0.1012, -1.894)
ob_plane_008.scale = (1.81, 1.81, 1.81)
ob_plane_008.lineart.crease_threshold = 0.0
ob_plane_007.location = (-1.542, 0.1563, 3.821)
ob_plane_007.rotation_euler = (-7.284, 0.09182, -1.489)
ob_plane_007.scale = (1.81, 1.81, 1.81)
ob_plane_007.lineart.crease_threshold = 0.0
ob_plane_006.location = (0.2778, 0.1563, 2.692)
ob_plane_006.rotation_euler = (-6.314, -0.0009804, -1.401)
ob_plane_006.scale = (2.338, 2.338, 2.338)
ob_plane_006.lineart.crease_threshold = 0.0
ob_plane_005.location = (0.9945, -0.3584, 4.333)
ob_plane_005.rotation_euler = (-5.127, 2.697, 3.427)
ob_plane_005.scale = (2.338, 2.338, 2.338)
ob_plane_005.lineart.crease_threshold = 0.0
ob_plane_004.location = (-0.3496, 1.126, 4.333)
ob_plane_004.rotation_euler = (-4.323, 2.778, 3.805)
ob_plane_004.scale = (2.338, 2.338, 2.338)
ob_plane_004.lineart.crease_threshold = 0.0
ob_plane_003.location = (0.2778, 0.1563, 4.333)
ob_plane_003.rotation_euler = (-2.627, 3.106, 2.1)
ob_plane_003.scale = (2.338, 2.338, 2.338)
ob_plane_003.lineart.crease_threshold = 0.0
ob_plane_002.location = (0.2778, 0.1563, 4.333)
ob_plane_002.rotation_euler = (-3.862, -0.8616, -2.905)
ob_plane_002.scale = (2.338, 2.338, 2.338)
ob_plane_002.lineart.crease_threshold = 0.0
ob_plane_001.location = (0.2778, 0.1563, 4.333)
ob_plane_001.rotation_euler = (-2.453, 0.5709, -2.89)
ob_plane_001.scale = (2.338, 2.338, 2.338)
ob_plane_001.lineart.crease_threshold = 0.0
ob_plane.location = (0.2778, 0.1563, 4.333)
ob_plane.rotation_euler = (0.0, 0.929, 0.0)
ob_plane.scale = (2.338, 2.338, 2.338)
ob_plane.lineart.crease_threshold = 0.0
ob_cylinder.location = (0.0, 0.0, 0.0)
ob_cylinder.lineart.crease_threshold = 0.0

# ---- collection membership
col_collection_1.objects.link(ob_plane_010)
col_collection_1.objects.link(ob_plane_009)
col_collection_1.objects.link(ob_plane_008)
col_collection_1.objects.link(ob_plane_007)
col_collection_1.objects.link(ob_plane_006)
col_collection_1.objects.link(ob_plane_005)
col_collection_1.objects.link(ob_plane_004)
col_collection_1.objects.link(ob_plane_003)
col_collection_1.objects.link(ob_plane_002)
col_collection_1.objects.link(ob_plane_001)
col_collection_1.objects.link(ob_plane)
col_collection_1.objects.link(ob_cylinder)

# ---- scene / render settings (as saved in the file)
scene.frame_start = 1; scene.frame_end = 250; scene.frame_set(1)
scene.render.engine = 'BLENDER_EEVEE_NEXT'
scene.render.resolution_percentage = 50
scene.render.dither_intensity = 0.0
scene.cycles.use_denoising = False
scene.cycles.samples = 128
scene.cycles.sampling_pattern = 'TABULATED_SOBOL'
scene.cycles.light_sampling_threshold = 0.0
scene.cycles.use_adaptive_sampling = False
scene.cycles.use_light_tree = False
scene.cycles.blur_glossy = 0.0
scene.cycles.sample_clamp_indirect = 0.0
scene.view_settings.view_transform = 'Standard'
bpy.context.view_layer.update()

# ---- added for rendering (the .blend has no active camera and no usable light): camera, sun
cam_auto = bpy.data.cameras.new('AutoCamera')
cam_auto.lens = 50.0
cam_auto.sensor_width = 36.0
cam_auto.clip_end = 1000.0
ob_auto_camera = bpy.data.objects.new('AutoCamera', cam_auto)
scene.collection.objects.link(ob_auto_camera)
ob_auto_camera.location = (11.0578, -12.8652, 12.2686)
ob_auto_camera.rotation_euler = (1.09748, -7.21219e-08, 0.694738)
scene.camera = ob_auto_camera
light_auto_sun = bpy.data.lights.new('AutoSun', 'SUN')
light_auto_sun.energy = 3.0
light_auto_sun.angle = 0.0523599
ob_auto_sun = bpy.data.objects.new('AutoSun', light_auto_sun)
scene.collection.objects.link(ob_auto_sun)
ob_auto_sun.rotation_euler = (0.872665, 0.174533, 0.523599)
bpy.context.view_layer.update()
